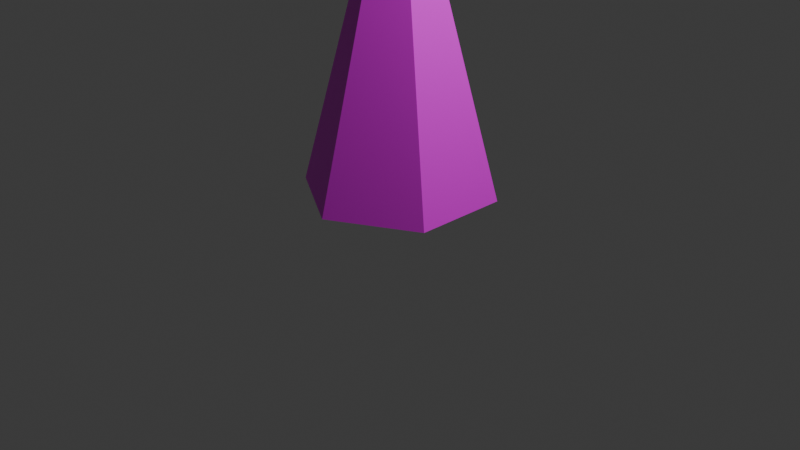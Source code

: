 # Source: arbre-grand.blend  (saved by Blender 5.0.119; exported with 4.5.12 LTS)
import bpy
from mathutils import Matrix  # noqa: F401  (used for matrix-valued properties, if any)

bpy.ops.wm.read_factory_settings(use_empty=True)
scene = bpy.context.scene
scene.name = 'Scene'

# ---- collections
col_collection = bpy.data.collections.new('Collection'); scene.collection.children.link(col_collection)

# ---- images (referenced by path relative to the original .blend; pixels are not part of the script)
import os
ASSET_DIR = os.environ.get("B2B_ASSET_DIR", "")  # directory of the original .blend (textures are referenced by path, not embedded)
HERE = os.path.dirname(os.path.abspath(__file__))  # packed textures are extracted next to this script under _unpacked/

def load_image(name, relpath, width, height, colorspace="sRGB"):
    """Load a texture the original file referenced (path relative to the .blend, or extracted next to this script)."""
    p = next((c for c in (os.path.join(HERE, relpath), os.path.join(ASSET_DIR, relpath)) if relpath and os.path.exists(c)), "")
    if p:
        img = bpy.data.images.load(p, check_existing=True)
        img.name = name
    else:  # same state as the original file: an image datablock whose file is absent (Cycles renders it pink)
        img = bpy.data.images.new(name, width, height)
        img.source = "FILE"
        img.filepath = "//" + (relpath or name)
    img.colorspace_settings.name = colorspace
    return img
img_grand_arbre_png = load_image('grand-arbre.png', 'grand-arbre.png', 1024, 1024, 'sRGB')

# ---- materials (node trees are filled in below, after node groups)
mat_material_grand_arbre = bpy.data.materials.new('Material-grand-arbre')

# ---- material node trees
mat_material_grand_arbre.use_nodes = True; mat_material_grand_arbre.node_tree.nodes.clear()
_N = mat_material_grand_arbre.node_tree.nodes; _L = mat_material_grand_arbre.node_tree.links
n0 = _N.new('ShaderNodeBsdfPrincipled'); n0.name = 'Principled BSDF'; n0.location = (-200, 100)
n1 = _N.new('ShaderNodeOutputMaterial'); n1.name = 'Material Output'; n1.location = (200, 100)
n2 = _N.new('ShaderNodeTexImage'); n2.name = 'Image Texture'; n2.location = (-474, 0)
n2.image = img_grand_arbre_png
_L.new(n0.outputs[0], n1.inputs[0])
_L.new(n2.outputs[0], n0.inputs[0])
n1.is_active_output = True

# ---- world
world_world = bpy.data.worlds.new('World'); scene.world = world_world
world_world.use_nodes = True; world_world.node_tree.nodes.clear()
_N = world_world.node_tree.nodes; _L = world_world.node_tree.links
n0 = _N.new('ShaderNodeOutputWorld'); n0.name = 'World Output'; n0.location = (200, 100)
n1 = _N.new('ShaderNodeBackground'); n1.name = 'Background'; n1.location = (-200, 100)
n1.inputs[0].default_value = (0.05088, 0.05088, 0.05088, 1.0)
_L.new(n1.outputs[0], n0.inputs[0])
n0.is_active_output = True
world_world.color = (0.05088, 0.05088, 0.05088)
world_world.sun_shadow_jitter_overblur = 0.0

# ---- cameras
cam_camera = bpy.data.cameras.new('Camera')
cam_camera.clip_end = 100.0
cam_camera.ortho_scale = 7.314

# ---- lights
light_light = bpy.data.lights.new('Light', 'POINT')
light_light.energy = 1000.0
light_light.shadow_soft_size = 0.1

# ---- meshes
me_cone = bpy.data.meshes.new('Cone')
me_cone.from_pydata([(0.0, 1.0, 0.3299), (0.866, 0.5, 0.3299), (0.866, -0.5, 0.3299), (0.0, -1.0, 0.3299), (-0.866, -0.5, 0.3299), (-0.866, 0.5, 0.3299), (0.0, 0.0, 4.05), (0.0, 0.2657, -0.004067), (0.0, 0.2657, 0.5337), (0.2301, 0.1328, -0.004067), (0.2301, 0.1328, 0.5337), (0.2301, -0.1328, -0.004067), (0.2301, -0.1328, 0.5337), (0.0, -0.2657, -0.004067), (0.0, -0.2657, 0.5337), (-0.2301, -0.1328, -0.004067), (-0.2301, -0.1328, 0.5337), (-0.2301, 0.1328, -0.004067), (-0.2301, 0.1328, 0.5337)], [], [(0, 6, 1), (1, 6, 2), (2, 6, 3), (3, 6, 4), (0, 1, 2, 3, 4, 5), (4, 6, 5), (5, 6, 0), (7, 8, 10, 9), (9, 10, 12, 11), (11, 12, 14, 13), (13, 14, 16, 15), (10, 8, 18, 16, 14, 12), (15, 16, 18, 17), (17, 18, 8, 7), (7, 9, 11, 13, 15, 17)])
_uv = me_cone.uv_layers.new(name='UVMap')
_uv.uv.foreach_set('vector', [0.5862, 0.7623, 0.7889, 0.001723, 0.7889, 0.7889, 0.001752, 0.008519, 0.7889, 0.001723, 0.03003, 0.2109, 0.03003, 0.2109, 0.7889, 0.001723, 0.1095, 0.3992, 0.1095, 0.3992, 0.7889, 0.001723, 0.2347, 0.5607, 0.1793, 0.9646, 0.3563, 0.8624, 0.3563, 0.658, 0.1793, 0.5559, 0.002296, 0.658, 0.002296, 0.8624, 0.2347, 0.5607, 0.7889, 0.001723, 0.3973, 0.6845, 0.3973, 0.6845, 0.7889, 0.001723, 0.5862, 0.7623, 0.7946, 0.8153, 0.9045, 0.8153, 0.9045, 0.8696, 0.7946, 0.8696, 0.7946, 0.5438, 0.9045, 0.5438, 0.9045, 0.5981, 0.7946, 0.5981, 0.7946, 0.5981, 0.9045, 0.5981, 0.9045, 0.6524, 0.7946, 0.6524, 0.7946, 0.6524, 0.9045, 0.6524, 0.9045, 0.7067, 0.7946, 0.7067, 0.9045, 0.8696, 0.9045, 0.8153, 0.9515, 0.7881, 0.9985, 0.8153, 0.9985, 0.8696, 0.9515, 0.8967, 0.7946, 0.7067, 0.9045, 0.7067, 0.9045, 0.761, 0.7946, 0.761, 0.7946, 0.761, 0.9045, 0.761, 0.9045, 0.8153, 0.7946, 0.8153, 0.7946, 0.8153, 0.7946, 0.8696, 0.7475, 0.8967, 0.7005, 0.8696, 0.7005, 0.8153, 0.7475, 0.7881])
me_cone.materials.append(mat_material_grand_arbre)
me_cone.update()

# ---- objects
ob_light = bpy.data.objects.new('Light', light_light)
ob_camera = bpy.data.objects.new('Camera', cam_camera)
ob_cone = bpy.data.objects.new('Cone', me_cone)

# ---- transforms, parenting, visibility, modifiers, constraints
ob_light.location = (4.076, 1.005, 5.904)
ob_light.rotation_euler = (0.6503, 0.05522, 1.866)
ob_light.lock_rotations_4d = False
ob_light.empty_display_type = 'ARROWS'
ob_light.color = (0.0, 0.0, 0.0, 0.0)
ob_light.lineart.crease_threshold = 0.0
ob_camera.location = (7.359, -6.926, 4.958)
ob_camera.rotation_euler = (1.109, 0.0, 0.8149)
ob_camera.lock_rotations_4d = False
ob_camera.empty_display_type = 'ARROWS'
ob_camera.color = (0.0, 0.0, 0.0, 0.0)
ob_camera.display_type = 'WIRE'
ob_camera.lineart.crease_threshold = 0.0
ob_cone.location = (0.0, 0.0, 0.0)

# ---- collection membership
col_collection.objects.link(ob_light)
col_collection.objects.link(ob_camera)
col_collection.objects.link(ob_cone)

# ---- scene / render settings (as saved in the file)
scene.camera = ob_camera
scene.frame_start = 1; scene.frame_end = 250; scene.frame_set(93)
scene.render.engine = 'BLENDER_EEVEE_NEXT'
scene.render.bake_bias = 0.0
scene.render.bake_samples = 0
scene.cycles.sampling_pattern = 'TABULATED_SOBOL'
scene.eevee.use_volume_custom_range = False
bpy.context.view_layer.update()
